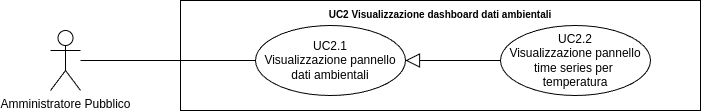

The diagram above was exported from draw.io. Its source (the exported page's mxGraphModel, read from the mxfile embedded in the PNG):
<mxGraphModel dx="21434" dy="754" grid="1" gridSize="10" guides="1" tooltips="1" connect="1" arrows="1" fold="1" page="1" pageScale="1" pageWidth="20000" pageHeight="20000" math="0" shadow="0">
  <root>
    <mxCell id="0" />
    <mxCell id="1" parent="0" />
    <mxCell id="2" value="Amministratore Pubblico" style="shape=umlActor;verticalLabelPosition=bottom;verticalAlign=top;html=1;outlineConnect=0;" vertex="1" parent="1">
      <mxGeometry x="-18130" y="310" width="30" height="60" as="geometry" />
    </mxCell>
    <mxCell id="3" value="&lt;b style=&quot;border-color: var(--border-color); font-size: 10px;&quot;&gt;UC2 Visualizzazione dashboard dati ambientali&lt;/b&gt;" style="shape=rect;html=1;verticalAlign=top;fontStyle=1;whiteSpace=wrap;align=center;" vertex="1" parent="1">
      <mxGeometry x="-18000" y="280" width="520" height="110" as="geometry" />
    </mxCell>
    <mxCell id="4" value="" style="edgeStyle=none;html=1;endArrow=none;verticalAlign=bottom;rounded=0;" edge="1" source="2" target="6" parent="1">
      <mxGeometry width="160" relative="1" as="geometry">
        <mxPoint x="-18050" y="385" as="sourcePoint" />
        <mxPoint x="-17925" y="340" as="targetPoint" />
      </mxGeometry>
    </mxCell>
    <mxCell id="5" value="UC2.2&lt;br&gt;Visualizzazione pannello time series per&amp;nbsp; temperatura" style="ellipse;whiteSpace=wrap;html=1;" vertex="1" parent="1">
      <mxGeometry x="-17680" y="305" width="150" height="70" as="geometry" />
    </mxCell>
    <mxCell id="6" value="UC2.1&lt;br&gt;Visualizzazione pannello dati ambientali" style="ellipse;whiteSpace=wrap;html=1;" vertex="1" parent="1">
      <mxGeometry x="-17925" y="305" width="150" height="70" as="geometry" />
    </mxCell>
    <mxCell id="7" value="" style="edgeStyle=none;html=1;endArrow=block;endFill=0;endSize=12;verticalAlign=bottom;rounded=0;" edge="1" source="5" target="6" parent="1">
      <mxGeometry width="160" relative="1" as="geometry">
        <mxPoint x="-17970" y="160" as="sourcePoint" />
        <mxPoint x="-17810" y="160" as="targetPoint" />
      </mxGeometry>
    </mxCell>
  </root>
</mxGraphModel>